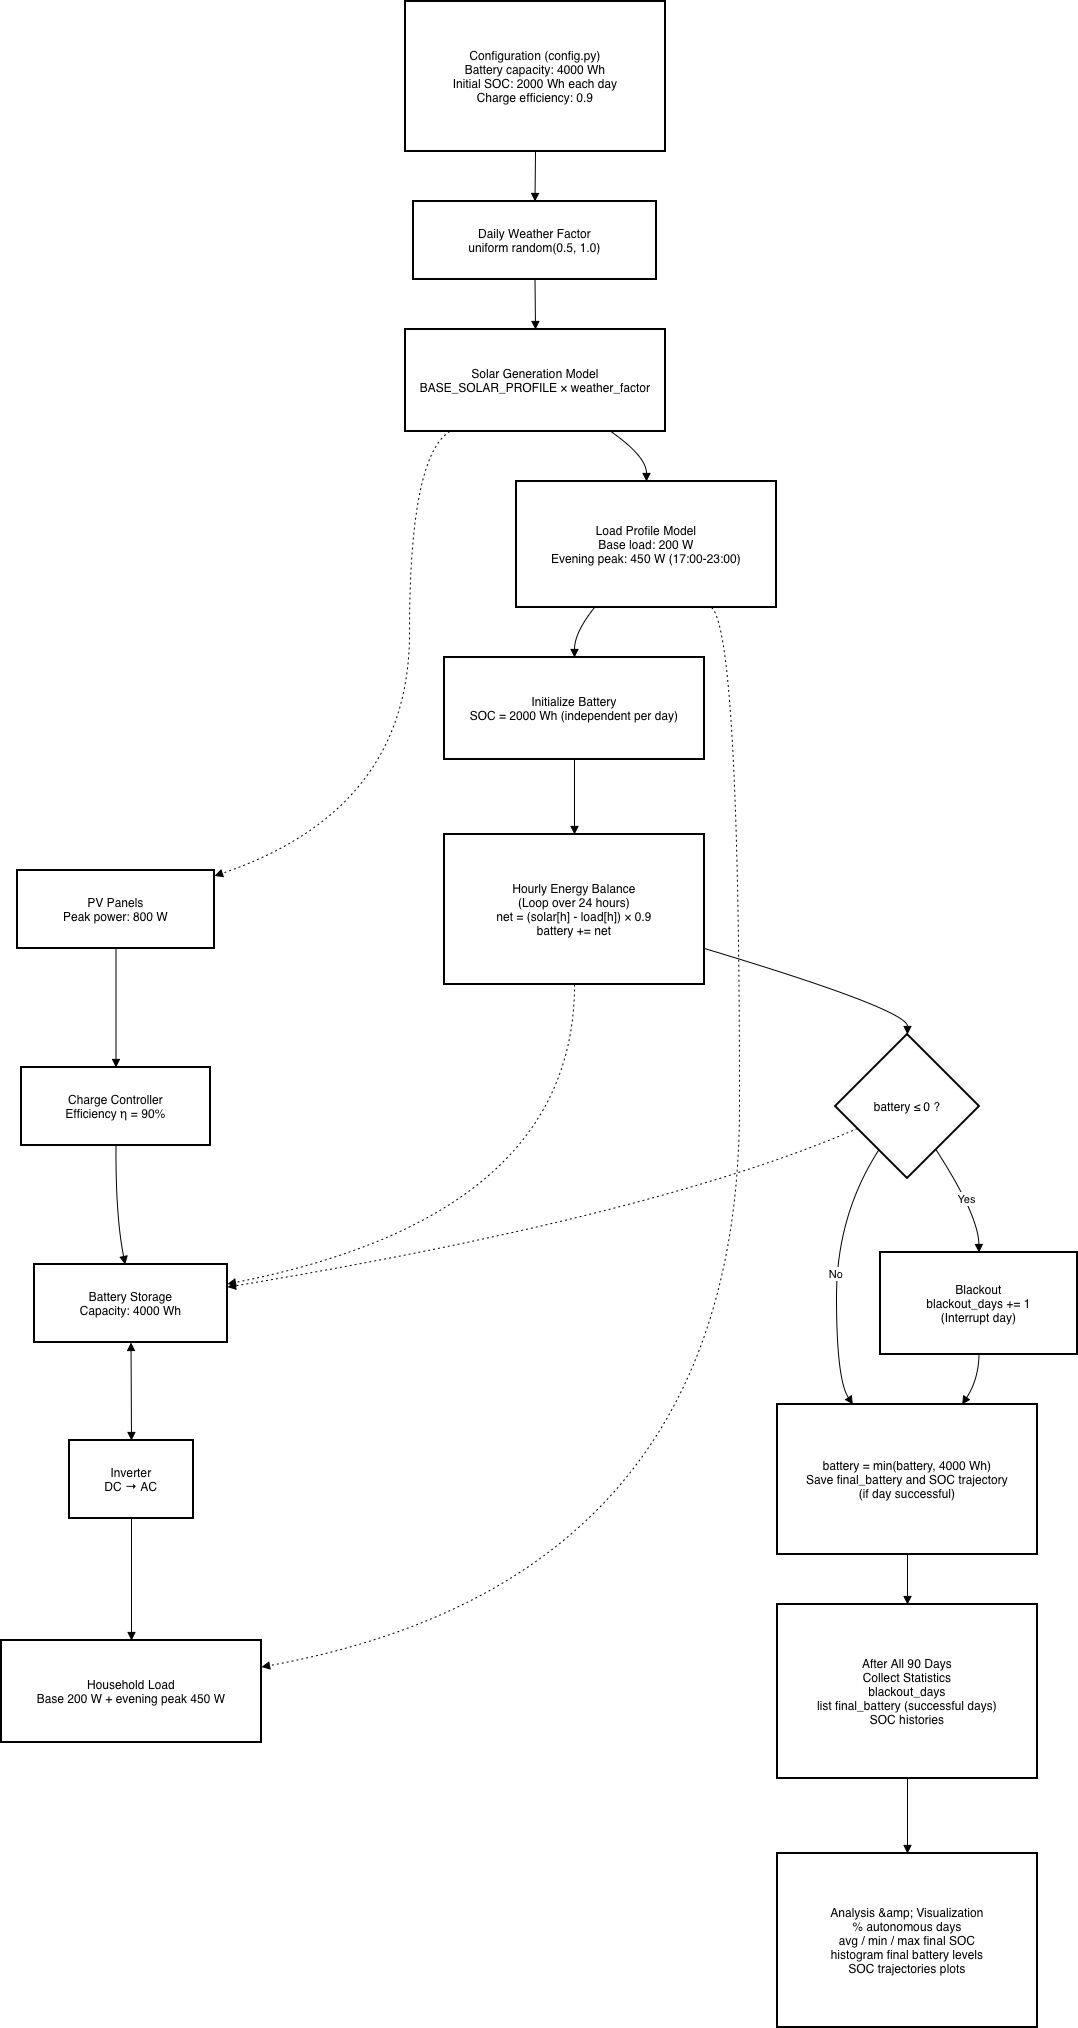

The diagram above was exported from draw.io. Its source (the exported page's mxGraphModel, read from the mxfile embedded in the PNG):
<mxGraphModel dx="1105" dy="1580" grid="1" gridSize="10" guides="1" tooltips="1" connect="1" arrows="1" fold="1" page="1" pageScale="1" pageWidth="827" pageHeight="1169" math="0" shadow="0">
  <root>
    <mxCell id="0" />
    <mxCell id="1" parent="0" />
    <mxCell id="hqrUaUyqWQz1DvSJSk-2-44" parent="1" style="rhombus;strokeWidth=2;whiteSpace=wrap;" value="battery ≤ 0 ?" vertex="1">
      <mxGeometry height="144" width="144" x="3339" y="1088" as="geometry" />
    </mxCell>
    <mxCell id="hqrUaUyqWQz1DvSJSk-2-45" parent="1" style="whiteSpace=wrap;strokeWidth=2;" value="Configuration (config.py)&#10;Battery capacity: 4000 Wh&#10;Initial SOC: 2000 Wh each day&#10;Charge efficiency: 0.9" vertex="1">
      <mxGeometry height="150" width="260" x="2909" y="55" as="geometry" />
    </mxCell>
    <mxCell id="hqrUaUyqWQz1DvSJSk-2-46" parent="1" style="whiteSpace=wrap;strokeWidth=2;" value="Daily Weather Factor&#10;uniform random(0.5, 1.0)" vertex="1">
      <mxGeometry height="78" width="243" x="2917" y="255" as="geometry" />
    </mxCell>
    <mxCell id="hqrUaUyqWQz1DvSJSk-2-47" parent="1" style="whiteSpace=wrap;strokeWidth=2;" value="Solar Generation Model&#10;BASE_SOLAR_PROFILE × weather_factor" vertex="1">
      <mxGeometry height="102" width="260" x="2909" y="383" as="geometry" />
    </mxCell>
    <mxCell id="hqrUaUyqWQz1DvSJSk-2-48" parent="1" style="whiteSpace=wrap;strokeWidth=2;" value="Load Profile Model&#10;Base load: 200 W&#10;Evening peak: 450 W (17:00-23:00)" vertex="1">
      <mxGeometry height="126" width="260" x="3020" y="535" as="geometry" />
    </mxCell>
    <mxCell id="hqrUaUyqWQz1DvSJSk-2-49" parent="1" style="whiteSpace=wrap;strokeWidth=2;" value="Initialize Battery&#10;SOC = 2000 Wh (independent per day)" vertex="1">
      <mxGeometry height="102" width="260" x="2948" y="711" as="geometry" />
    </mxCell>
    <mxCell id="hqrUaUyqWQz1DvSJSk-2-50" parent="1" style="whiteSpace=wrap;strokeWidth=2;" value="Hourly Energy Balance&#10;(Loop over 24 hours)&#10;net = (solar[h] - load[h]) × 0.9&#10;battery += net" vertex="1">
      <mxGeometry height="150" width="260" x="2948" y="888" as="geometry" />
    </mxCell>
    <mxCell id="hqrUaUyqWQz1DvSJSk-2-51" parent="1" style="whiteSpace=wrap;strokeWidth=2;" value="Blackout&#10;blackout_days += 1&#10;(Interrupt day)" vertex="1">
      <mxGeometry height="102" width="197" x="3384" y="1306" as="geometry" />
    </mxCell>
    <mxCell id="hqrUaUyqWQz1DvSJSk-2-52" parent="1" style="whiteSpace=wrap;strokeWidth=2;" value="battery = min(battery, 4000 Wh)&#10;Save final_battery and SOC trajectory&#10;(if day successful)" vertex="1">
      <mxGeometry height="150" width="260" x="3281" y="1458" as="geometry" />
    </mxCell>
    <mxCell id="hqrUaUyqWQz1DvSJSk-2-53" parent="1" style="whiteSpace=wrap;strokeWidth=2;" value="After All 90 Days&#10;Collect Statistics&#10;blackout_days&#10;list final_battery (successful days)&#10;SOC histories" vertex="1">
      <mxGeometry height="174" width="260" x="3281" y="1658" as="geometry" />
    </mxCell>
    <mxCell id="hqrUaUyqWQz1DvSJSk-2-54" parent="1" style="whiteSpace=wrap;strokeWidth=2;" value="Analysis &amp;amp; Visualization&#10;% autonomous days&#10;avg / min / max final SOC&#10;histogram final battery levels&#10;SOC trajectories plots" vertex="1">
      <mxGeometry height="174" width="260" x="3281" y="1907" as="geometry" />
    </mxCell>
    <mxCell id="hqrUaUyqWQz1DvSJSk-2-55" parent="1" style="whiteSpace=wrap;strokeWidth=2;" value="PV Panels&#10;Peak power: 800 W" vertex="1">
      <mxGeometry height="78" width="197" x="2521" y="924" as="geometry" />
    </mxCell>
    <mxCell id="hqrUaUyqWQz1DvSJSk-2-56" parent="1" style="whiteSpace=wrap;strokeWidth=2;" value="Charge Controller&#10;Efficiency η = 90%" vertex="1">
      <mxGeometry height="78" width="189" x="2525" y="1121" as="geometry" />
    </mxCell>
    <mxCell id="hqrUaUyqWQz1DvSJSk-2-57" parent="1" style="whiteSpace=wrap;strokeWidth=2;" value="Battery Storage&#10;Capacity: 4000 Wh" vertex="1">
      <mxGeometry height="78" width="193" x="2538" y="1318" as="geometry" />
    </mxCell>
    <mxCell id="hqrUaUyqWQz1DvSJSk-2-58" parent="1" style="whiteSpace=wrap;strokeWidth=2;" value="Inverter&#10;DC → AC" vertex="1">
      <mxGeometry height="78" width="124" x="2573" y="1494" as="geometry" />
    </mxCell>
    <mxCell id="hqrUaUyqWQz1DvSJSk-2-59" parent="1" style="whiteSpace=wrap;strokeWidth=2;" value="Household Load&#10;Base 200 W + evening peak 450 W" vertex="1">
      <mxGeometry height="102" width="260" x="2505" y="1694" as="geometry" />
    </mxCell>
    <mxCell id="hqrUaUyqWQz1DvSJSk-2-60" edge="1" parent="1" source="hqrUaUyqWQz1DvSJSk-2-45" style="curved=1;startArrow=none;endArrow=block;exitX=0.5;exitY=1;entryX=0.5;entryY=0;rounded=0;" target="hqrUaUyqWQz1DvSJSk-2-46" value="">
      <mxGeometry relative="1" as="geometry">
        <Array as="points" />
      </mxGeometry>
    </mxCell>
    <mxCell id="hqrUaUyqWQz1DvSJSk-2-61" edge="1" parent="1" source="hqrUaUyqWQz1DvSJSk-2-46" style="curved=1;startArrow=none;endArrow=block;exitX=0.5;exitY=1;entryX=0.5;entryY=0;rounded=0;" target="hqrUaUyqWQz1DvSJSk-2-47" value="">
      <mxGeometry relative="1" as="geometry">
        <Array as="points" />
      </mxGeometry>
    </mxCell>
    <mxCell id="hqrUaUyqWQz1DvSJSk-2-62" edge="1" parent="1" source="hqrUaUyqWQz1DvSJSk-2-47" style="curved=1;startArrow=none;endArrow=block;exitX=0.79;exitY=1;entryX=0.5;entryY=0;rounded=0;" target="hqrUaUyqWQz1DvSJSk-2-48" value="">
      <mxGeometry relative="1" as="geometry">
        <Array as="points">
          <mxPoint x="3150" y="510" />
        </Array>
      </mxGeometry>
    </mxCell>
    <mxCell id="hqrUaUyqWQz1DvSJSk-2-63" edge="1" parent="1" source="hqrUaUyqWQz1DvSJSk-2-48" style="curved=1;startArrow=none;endArrow=block;exitX=0.3;exitY=1;entryX=0.5;entryY=0;rounded=0;" target="hqrUaUyqWQz1DvSJSk-2-49" value="">
      <mxGeometry relative="1" as="geometry">
        <Array as="points">
          <mxPoint x="3078" y="686" />
        </Array>
      </mxGeometry>
    </mxCell>
    <mxCell id="hqrUaUyqWQz1DvSJSk-2-64" edge="1" parent="1" source="hqrUaUyqWQz1DvSJSk-2-49" style="curved=1;startArrow=none;endArrow=block;exitX=0.5;exitY=1;entryX=0.5;entryY=0;rounded=0;" target="hqrUaUyqWQz1DvSJSk-2-50" value="">
      <mxGeometry relative="1" as="geometry">
        <Array as="points" />
      </mxGeometry>
    </mxCell>
    <mxCell id="hqrUaUyqWQz1DvSJSk-2-65" edge="1" parent="1" source="hqrUaUyqWQz1DvSJSk-2-50" style="curved=1;startArrow=none;endArrow=block;exitX=1;exitY=0.76;entryX=0.5;entryY=0;rounded=0;" target="hqrUaUyqWQz1DvSJSk-2-44" value="">
      <mxGeometry relative="1" as="geometry">
        <Array as="points">
          <mxPoint x="3411" y="1063" />
        </Array>
      </mxGeometry>
    </mxCell>
    <mxCell id="hqrUaUyqWQz1DvSJSk-2-66" edge="1" parent="1" source="hqrUaUyqWQz1DvSJSk-2-44" style="curved=1;startArrow=none;endArrow=block;exitX=0.83;exitY=1;entryX=0.5;entryY=0;rounded=0;" target="hqrUaUyqWQz1DvSJSk-2-51" value="Yes">
      <mxGeometry relative="1" as="geometry">
        <Array as="points">
          <mxPoint x="3482" y="1269" />
        </Array>
      </mxGeometry>
    </mxCell>
    <mxCell id="hqrUaUyqWQz1DvSJSk-2-67" edge="1" parent="1" source="hqrUaUyqWQz1DvSJSk-2-44" style="curved=1;startArrow=none;endArrow=block;exitX=0.17;exitY=1;entryX=0.29;entryY=0;rounded=0;" target="hqrUaUyqWQz1DvSJSk-2-52" value="No">
      <mxGeometry relative="1" as="geometry">
        <Array as="points">
          <mxPoint x="3340" y="1269" />
          <mxPoint x="3340" y="1433" />
        </Array>
      </mxGeometry>
    </mxCell>
    <mxCell id="hqrUaUyqWQz1DvSJSk-2-68" edge="1" parent="1" source="hqrUaUyqWQz1DvSJSk-2-51" style="curved=1;startArrow=none;endArrow=block;exitX=0.5;exitY=1;entryX=0.71;entryY=0;rounded=0;" target="hqrUaUyqWQz1DvSJSk-2-52" value="">
      <mxGeometry relative="1" as="geometry">
        <Array as="points">
          <mxPoint x="3482" y="1433" />
        </Array>
      </mxGeometry>
    </mxCell>
    <mxCell id="hqrUaUyqWQz1DvSJSk-2-69" edge="1" parent="1" source="hqrUaUyqWQz1DvSJSk-2-52" style="curved=1;startArrow=none;endArrow=block;exitX=0.5;exitY=1;entryX=0.5;entryY=0;rounded=0;" target="hqrUaUyqWQz1DvSJSk-2-53" value="">
      <mxGeometry relative="1" as="geometry">
        <Array as="points" />
      </mxGeometry>
    </mxCell>
    <mxCell id="hqrUaUyqWQz1DvSJSk-2-70" edge="1" parent="1" source="hqrUaUyqWQz1DvSJSk-2-53" style="curved=1;startArrow=none;endArrow=block;exitX=0.5;exitY=1;entryX=0.5;entryY=0;rounded=0;" target="hqrUaUyqWQz1DvSJSk-2-54" value="">
      <mxGeometry relative="1" as="geometry">
        <Array as="points" />
      </mxGeometry>
    </mxCell>
    <mxCell id="hqrUaUyqWQz1DvSJSk-2-71" edge="1" parent="1" source="hqrUaUyqWQz1DvSJSk-2-55" style="curved=1;startArrow=none;endArrow=block;exitX=0.5;exitY=1;entryX=0.5;entryY=0;rounded=0;" target="hqrUaUyqWQz1DvSJSk-2-56" value="">
      <mxGeometry relative="1" as="geometry">
        <Array as="points" />
      </mxGeometry>
    </mxCell>
    <mxCell id="hqrUaUyqWQz1DvSJSk-2-72" edge="1" parent="1" source="hqrUaUyqWQz1DvSJSk-2-56" style="curved=1;startArrow=none;endArrow=block;exitX=0.5;exitY=1;entryX=0.47;entryY=0;rounded=0;" target="hqrUaUyqWQz1DvSJSk-2-57" value="">
      <mxGeometry relative="1" as="geometry">
        <Array as="points">
          <mxPoint x="2619" y="1269" />
        </Array>
      </mxGeometry>
    </mxCell>
    <mxCell id="hqrUaUyqWQz1DvSJSk-2-73" edge="1" parent="1" source="hqrUaUyqWQz1DvSJSk-2-57" style="curved=1;startArrow=block;endArrow=block;exitX=0.5;exitY=1;entryX=0.5;entryY=0;rounded=0;" target="hqrUaUyqWQz1DvSJSk-2-58" value="">
      <mxGeometry relative="1" as="geometry">
        <Array as="points" />
      </mxGeometry>
    </mxCell>
    <mxCell id="hqrUaUyqWQz1DvSJSk-2-74" edge="1" parent="1" source="hqrUaUyqWQz1DvSJSk-2-58" style="curved=1;startArrow=none;endArrow=block;exitX=0.5;exitY=1;entryX=0.5;entryY=0;rounded=0;" target="hqrUaUyqWQz1DvSJSk-2-59" value="">
      <mxGeometry relative="1" as="geometry">
        <Array as="points" />
      </mxGeometry>
    </mxCell>
    <mxCell id="hqrUaUyqWQz1DvSJSk-2-75" edge="1" parent="1" source="hqrUaUyqWQz1DvSJSk-2-47" style="curved=1;dashed=1;dashPattern=2 3;startArrow=none;endArrow=block;exitX=0.17;exitY=1;entryX=1;entryY=0.07;rounded=0;" target="hqrUaUyqWQz1DvSJSk-2-55" value="">
      <mxGeometry relative="1" as="geometry">
        <Array as="points">
          <mxPoint x="2913" y="510" />
          <mxPoint x="2913" y="863" />
        </Array>
      </mxGeometry>
    </mxCell>
    <mxCell id="hqrUaUyqWQz1DvSJSk-2-76" edge="1" parent="1" source="hqrUaUyqWQz1DvSJSk-2-50" style="curved=1;dashed=1;dashPattern=2 3;startArrow=none;endArrow=block;exitX=0.5;exitY=1;entryX=1;entryY=0.25;rounded=0;" target="hqrUaUyqWQz1DvSJSk-2-57" value="">
      <mxGeometry relative="1" as="geometry">
        <Array as="points">
          <mxPoint x="3078" y="1269" />
        </Array>
      </mxGeometry>
    </mxCell>
    <mxCell id="hqrUaUyqWQz1DvSJSk-2-77" edge="1" parent="1" source="hqrUaUyqWQz1DvSJSk-2-44" style="curved=1;dashed=1;dashPattern=2 3;startArrow=none;endArrow=block;exitX=0;exitY=0.72;entryX=1;entryY=0.29;rounded=0;" target="hqrUaUyqWQz1DvSJSk-2-57" value="">
      <mxGeometry relative="1" as="geometry">
        <Array as="points">
          <mxPoint x="3160" y="1269" />
        </Array>
      </mxGeometry>
    </mxCell>
    <mxCell id="hqrUaUyqWQz1DvSJSk-2-78" edge="1" parent="1" source="hqrUaUyqWQz1DvSJSk-2-48" style="curved=1;dashed=1;dashPattern=2 3;startArrow=none;endArrow=block;exitX=0.75;exitY=1;entryX=1;entryY=0.26;rounded=0;" target="hqrUaUyqWQz1DvSJSk-2-59" value="">
      <mxGeometry relative="1" as="geometry">
        <Array as="points">
          <mxPoint x="3243" y="686" />
          <mxPoint x="3243" y="1633" />
        </Array>
      </mxGeometry>
    </mxCell>
  </root>
</mxGraphModel>